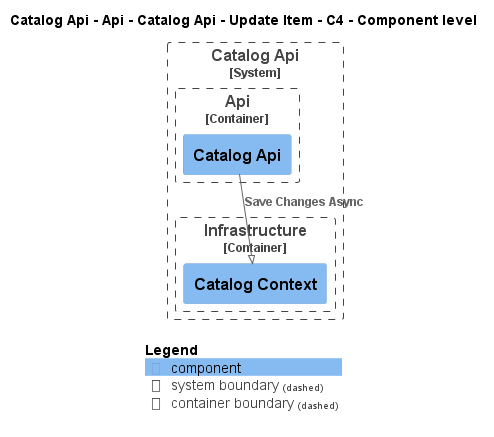

The diagram above was rendered by PlantUML. Its source (embedded in the PNG):
@startuml
!pragma layout smetana
!include ..\..\..\..\..\..\..\..\..\..\..\.c4s\C4_Component.puml

AddElementTag("c4interflow:lifecycle:new", $bgColor=green, $fontColor=#ffffff, $borderColor=green, $shadowing="False")
AddElementTag("c4interflow:lifecycle:changed", $bgColor=orange, $fontColor=#ffffff, $borderColor=orange, $shadowing="False")
AddElementTag("c4interflow:lifecycle:removed", $bgColor=red, $fontColor=#ffffff, $borderColor=red, $shadowing="False")

AddRelTag("c4interflow:lifecycle:new", $textColor=green, $lineColor=green)
AddRelTag("c4interflow:lifecycle:changed", $textColor=orange, $lineColor=orange)
AddRelTag("c4interflow:lifecycle:removed", $textColor=red, $lineColor=red)

SHOW_PERSON_PORTRAIT()
LAYOUT_TOP_DOWN()

skinparam linetype polyline

title Catalog Api - Api - Catalog Api - Update Item - C4 - Component level


System_Boundary(dotnet.eShop.Architecture.SoftwareSystems.CatalogApi, "Catalog Api") {
    
Container_Boundary(dotnet.eShop.Architecture.SoftwareSystems.CatalogApi.Containers.Api, "Api") {
    Component(dotnet.eShop.Architecture.SoftwareSystems.CatalogApi.Containers.Api.Components.CatalogApi, "Catalog Api", "", "")
}
    
Container_Boundary(dotnet.eShop.Architecture.SoftwareSystems.CatalogApi.Containers.Infrastructure, "Infrastructure") {
    Component(dotnet.eShop.Architecture.SoftwareSystems.CatalogApi.Containers.Infrastructure.Components.CatalogContext, "Catalog Context", "", "")
}
}

Rel(dotnet.eShop.Architecture.SoftwareSystems.CatalogApi.Containers.Api.Components.CatalogApi, dotnet.eShop.Architecture.SoftwareSystems.CatalogApi.Containers.Infrastructure.Components.CatalogContext, "Save Changes Async")


SHOW_LEGEND()
@enduml